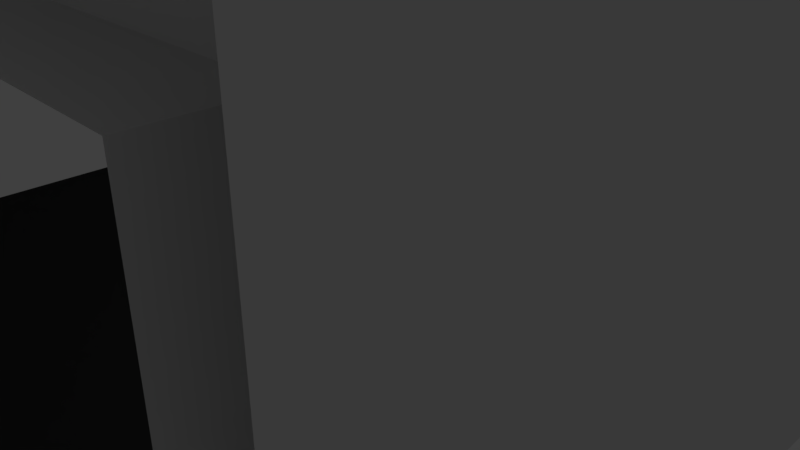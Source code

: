 # Source: Tunnel3WayOpening.blend  (saved by Blender 2.79.0; exported with 4.5.12 LTS)
import bpy
from mathutils import Matrix  # noqa: F401  (used for matrix-valued properties, if any)

bpy.ops.wm.read_factory_settings(use_empty=True)
scene = bpy.context.scene
scene.name = 'Scene'

# ---- collections
col_collection_1 = bpy.data.collections.new('Collection 1'); scene.collection.children.link(col_collection_1)

# ---- materials (node trees are filled in below, after node groups)
mat_material = bpy.data.materials.new('Material')
mat_material.alpha_threshold = 0.0
mat_material.use_transparent_shadow = False
mat_material.roughness = 0.5
mat_material.line_color = (0.0, 0.0, 0.0, 1.0)
mat_material_001 = bpy.data.materials.new('Material.001')
mat_material_001.alpha_threshold = 0.0
mat_material_001.use_transparent_shadow = False
mat_material_001.diffuse_color = (0.0291, 0.0291, 0.0291, 1.0)
mat_material_001.roughness = 0.5

# ---- material node trees

# ---- world
world_world = bpy.data.worlds.new('World'); scene.world = world_world
world_world.color = (0.05088, 0.05088, 0.05088)
world_world.use_sun_shadow = False
world_world.sun_shadow_jitter_overblur = 0.0
world_world.cycles.sampling_method = 'MANUAL'

# ---- cameras
cam_camera = bpy.data.cameras.new('Camera')
cam_camera.clip_end = 100.0
cam_camera.lens = 35.0
cam_camera.sensor_width = 32.0
cam_camera.sensor_height = 18.0
cam_camera.ortho_scale = 7.314
cam_camera.dof.focus_distance = 0.0
cam_camera.dof.aperture_fstop = 128.0

# ---- lights
light_lamp = bpy.data.lights.new('Lamp', 'POINT')
light_lamp.transmission_factor = 0.0
light_lamp.cutoff_distance = 30.0
light_lamp.energy = 100.0
light_lamp.shadow_buffer_clip_start = 1.001
light_lamp.shadow_soft_size = 0.1
light_lamp.shadow_maximum_resolution = 0.006
light_lamp.use_absolute_resolution = True

# ---- meshes
me_cube = bpy.data.meshes.new('Cube')
me_cube.from_pydata([(-5.0, 4.0, -1.0), (-4.0, 4.0, 0.0), (-5.0, 5.0, -1.0), (-4.0, 5.0, 4.0), (-5.0, 4.0, 0.0), (-4.0, 5.0, 0.0), (-5.0, 4.0, 4.0), (-4.0, 4.0, -1.0), (-4.0, 5.0, -1.0), (5.0, 4.0, -1.0), (4.0, 4.0, 0.0), (5.0, 5.0, -1.0), (4.0, 5.0, 4.0), (4.0, 5.0, 0.0), (4.0, 4.0, -1.0), (0.0, 4.0, -1.0), (0.0, 5.0, 0.0), (0.0, 4.0, 0.0), (4.0, 5.0, -1.0), (0.0, 5.0, -1.0), (-5.0, -4.0, -1.0), (-4.0, -4.0, 0.0), (-5.0, -5.0, -1.0), (-4.0, 0.0, 0.0), (-5.0, 0.0, -1.0), (-4.0, -5.0, 4.0), (-5.0, 0.0, 0.0), (-5.0, -4.0, 0.0), (-4.0, 0.0, -1.0), (-4.0, -5.0, 0.0), (-5.0, -4.0, 4.0), (-4.0, -4.0, -1.0), (-4.0, -5.0, -1.0), (5.0, -4.0, -1.0), (4.0, -4.0, 0.0), (5.0, -5.0, -1.0), (4.0, 0.0, 0.0), (5.0, 0.0, -1.0), (4.0, -5.0, 4.0), (4.0, 0.0, -1.0), (4.0, -5.0, 0.0), (4.0, -4.0, -1.0), (0.0, -4.0, -1.0), (0.0, -5.0, 0.0), (0.0, 0.0, 0.0), (0.0, 0.0, -1.0), (0.0, -4.0, 0.0), (4.0, -5.0, -1.0), (0.0, -5.0, -1.0), (-4.0, 5.0, 5.0), (-5.0, 5.0, 5.0), (-5.0, 4.0, 5.0), (4.0, 5.0, 5.0), (5.0, 5.0, 5.0), (5.0, 4.0, 5.0), (-4.0, -5.0, 5.0), (-5.0, -5.0, 5.0), (-5.0, -4.0, 5.0), (4.0, -5.0, 5.0), (5.0, -5.0, 5.0), (5.0, -4.0, 5.0), (5.0, 0.0, 5.0), (0.0, 5.0, 4.0), (0.0, 5.0, 5.0), (0.0, -5.0, 5.0), (0.0, -5.0, 4.0), (-5.0, 0.0, 5.0), (-5.0, 0.0, 4.0), (4.0, 0.0, 4.0), (4.0, 4.0, 4.0), (0.0, 4.0, 4.0), (-4.0, 0.0, 4.0), (-4.0, 4.0, 4.0), (4.0, -4.0, 4.0), (0.0, -4.0, 4.0), (-4.0, -4.0, 4.0), (-4.0, -4.0, 5.0), (4.0, -4.0, 5.0), (4.0, 4.0, 5.0), (-4.0, 4.0, 5.0), (-4.0, 0.0, 5.0), (4.0, 0.0, 5.0), (0.0, -4.0, 5.0), (0.0, 4.0, 5.0)], [], [(0, 8, 7), (0, 2, 8), (7, 8, 19, 15), (1, 4, 26, 23), (7, 28, 24, 0), (17, 1, 23, 44), (15, 45, 28, 7), (16, 5, 1, 17), (6, 4, 5, 3), (4, 1, 5), (9, 14, 18), (9, 18, 11), (14, 15, 19, 18), (14, 9, 37, 39), (17, 44, 36, 10), (15, 14, 39, 45), (16, 17, 10, 13), (9, 54, 61, 37), (20, 31, 32), (20, 32, 22), (31, 42, 48, 32), (21, 23, 26, 27), (31, 20, 24, 28), (46, 44, 23, 21), (42, 31, 28, 45), (43, 46, 21, 29), (30, 25, 29, 27), (27, 29, 21), (33, 47, 41), (33, 35, 47), (41, 47, 48, 42), (41, 39, 37, 33), (46, 34, 36, 44), (42, 45, 39, 41), (43, 40, 34, 46), (11, 53, 54, 9), (49, 50, 51), (52, 54, 53), (55, 57, 56), (58, 59, 60), (75, 25, 30), (72, 71, 67, 6), (73, 38, 65, 74), (76, 82, 74, 75), (12, 69, 70, 62), (33, 60, 59, 35), (3, 72, 6), (80, 76, 75, 71), (74, 65, 25, 75), (62, 70, 72, 3), (80, 71, 72, 79), (82, 77, 73, 74), (37, 61, 60, 33), (71, 75, 30, 67), (77, 58, 60), (57, 55, 76), (78, 54, 52), (51, 79, 49), (82, 64, 58, 77), (72, 70, 83, 79), (63, 83, 78, 52), (81, 61, 54, 78), (66, 80, 79, 51), (70, 69, 78, 83), (57, 76, 80, 66), (77, 60, 61, 81), (68, 81, 78, 69), (73, 77, 81, 68), (76, 55, 64, 82), (49, 79, 83, 63), (36, 68, 69, 10), (73, 68, 36, 34), (34, 40, 38, 73), (10, 69, 12, 13)])
me_cube.polygons.foreach_set('material_index', [0, 0, 0, 1, 0, 1, 0, 1, 0, 1, 0, 0, 0, 0, 1, 0, 1, 0, 0, 0, 0, 1, 0, 1, 0, 1, 0, 1, 0, 0, 0, 0, 1, 0, 1, 0, 0, 0, 0, 0, 0, 0, 0, 0, 0, 0, 0, 0, 0, 0, 0, 0, 0, 0, 0, 0, 0, 0, 0, 0, 0, 0, 0, 0, 0, 0, 0, 0, 0, 0, 0, 0, 0, 0])
_uv = me_cube.uv_layers.new(name='UVMap')
_uv.uv.foreach_set('vector', [0.375, 0.4444, 0.5, 0.5556, 0.5, 0.4444, 0.375, 0.4444, 0.375, 0.5556, 0.5, 0.5556, 0.5, 0.4444, 0.5, 0.5556, 1.0, 0.5556, 1.0, 0.4444, 0.5, 0.4444, 0.375, 0.4444, 0.375, 0.0, 0.5, 0.0, 0.5, 0.4444, 0.5, 0.0, 0.375, 0.0, 0.375, 0.4444, 0.5, 0.4444, 2.384e-07, 0.4444, 0.0, 0.0, 0.5, 0.0, 0.5, 0.4444, 0.5, 0.0, 2.98e-07, 0.0, 4.172e-07, 0.4444, 0.5, 0.3333, 3.576e-07, 0.3333, 2.384e-07, 0.2222, 0.5, 0.2222, 0.375, 0.4444, 0.375, 0.0, 0.5, 0.0, 0.5, 0.4444, 0.375, 0.4444, 0.5, 0.4444, 0.5, 0.5556, 0.375, 0.4444, 0.25, 0.4444, 0.25, 0.5556, 0.375, 0.4444, 0.25, 0.5556, 0.375, 0.5556, 0.5, 0.4444, 2.384e-07, 0.4444, 2.384e-07, 0.5556, 0.5, 0.5556, 0.5, 0.4444, 0.625, 0.4444, 0.625, 0.0, 0.5, 0.0, 0.5, 0.4444, 0.5, 0.0, 1.0, 0.0, 1.0, 0.4444, 0.5, 0.4444, 1.0, 0.4444, 1.0, 0.0, 0.5, 0.0, 0.5, 0.3333, 0.5, 0.2222, 1.0, 0.2222, 1.0, 0.3333, 0.5, 0.3333, 0.5, 1.0, 2.384e-07, 1.0, 2.384e-07, 0.3333, 0.375, 0.4444, 0.5, 0.4444, 0.5, 0.3333, 0.375, 0.4444, 0.5, 0.3333, 0.375, 0.3333, 0.5, 0.4444, 1.0, 0.4444, 1.0, 0.3333, 0.5, 0.3333, 0.5, 0.4444, 0.5, 0.8889, 0.375, 0.8889, 0.375, 0.4444, 0.5, 0.4444, 0.375, 0.4444, 0.375, 0.8889, 0.5, 0.8889, 0.5, 0.4444, 0.5, 0.8889, 0.0, 0.8889, 2.384e-07, 0.4444, 0.5, 0.4444, 4.172e-07, 0.4444, 2.98e-07, 0.8889, 0.5, 0.8889, 0.5, 0.3333, 0.5, 0.4444, 2.384e-07, 0.4444, 3.576e-07, 0.3333, 0.375, 0.4444, 0.5, 0.4444, 0.5, 0.0, 0.375, 0.0, 0.375, 0.4444, 0.5, 0.3333, 0.5, 0.4444, 0.375, 0.4444, 0.25, 0.3333, 0.25, 0.4444, 0.375, 0.4444, 0.375, 0.3333, 0.25, 0.3333, 0.5, 0.4444, 0.5, 0.3333, 2.384e-07, 0.3333, 2.384e-07, 0.4444, 0.5, 0.4444, 0.5, 0.8889, 0.625, 0.8889, 0.625, 0.4444, 0.5, 0.4444, 1.0, 0.4444, 1.0, 0.8889, 0.5, 0.8889, 0.5, 0.4444, 0.5, 0.8889, 1.0, 0.8889, 1.0, 0.4444, 0.5, 0.3333, 1.0, 0.3333, 1.0, 0.4444, 0.5, 0.4444, 0.375, 0.3333, 0.375, 1.0, 0.25, 1.0, 0.25, 0.3333, 0.5, 0.3333, 0.375, 0.3333, 0.375, 0.2222, 0.5, 0.3333, 0.625, 0.2222, 0.625, 0.3333, 0.5, 0.3333, 0.375, 0.4444, 0.375, 0.3333, 0.5, 0.3333, 0.625, 0.3333, 0.625, 0.4444, 0.5, 0.4444, 0.5, 0.3333, 0.375, 0.4444, 0.5, 0.4444, 0.5, 0.0, 0.375, 0.0, 0.375, 0.4444, 0.5, 0.4444, 0.5, 0.3333, 2.384e-07, 0.3333, 2.384e-07, 0.4444, 0.5, 0.3333, 1.0, 0.3333, 1.0, 0.2222, 0.5, 0.2222, 0.5, 0.3333, 0.5, 0.2222, 2.384e-07, 0.2222, 2.384e-07, 0.3333, 0.5, 0.3333, 0.5, 1.0, 0.375, 1.0, 0.375, 0.3333, 0.5, 0.3333, 0.5, 0.2222, 0.375, 0.2222, 0.5, 0.3333, 2.384e-07, 0.3333, 2.384e-07, 0.2222, 0.5, 0.2222, 0.5, 0.4444, 0.5, 0.3333, 3.576e-07, 0.3333, 3.576e-07, 0.4444, 0.5, 0.3333, 0.5, 0.2222, 3.576e-07, 0.2222, 3.576e-07, 0.3333, 0.5, 0.3333, 0.5, 0.2222, 1.0, 0.2222, 1.0, 0.3333, 0.5, 0.3333, 1.0, 0.3333, 1.0, 0.2222, 0.5, 0.2222, 0.5, 0.3333, 0.5, 1.0, 2.384e-07, 1.0, 2.384e-07, 0.3333, 0.5, 0.4444, 0.5, 0.0, 0.375, 0.0, 0.375, 0.4444, 0.5, 0.4444, 0.5, 0.3333, 0.625, 0.4444, 0.375, 0.4444, 0.5, 0.3333, 0.5, 0.4444, 0.5, 0.4444, 0.625, 0.4444, 0.5, 0.5556, 0.375, 0.4444, 0.5, 0.4444, 0.5, 0.5556, 0.5, 0.4444, 0.5, 0.3333, 1.0, 0.3333, 1.0, 0.4444, 0.5, 0.4444, 1.0, 0.4444, 1.0, 0.5556, 0.5, 0.5556, 0.5, 0.3333, 0.5, 0.2222, 1.0, 0.2222, 1.0, 0.3333, 0.5, 0.4444, 0.625, 0.4444, 0.625, 0.8889, 0.5, 0.8889, 0.375, 0.4444, 0.5, 0.4444, 0.5, 0.8889, 0.375, 0.8889, 0.5, 0.4444, 1.0, 0.4444, 1.0, 0.5556, 0.5, 0.5556, 0.375, 0.4444, 0.5, 0.4444, 0.5, 0.8889, 0.375, 0.8889, 0.5, 0.4444, 0.625, 0.4444, 0.625, 0.8889, 0.5, 0.8889, 0.5, 0.4444, 0.5, 0.5556, 1.0, 0.5556, 1.0, 0.4444, 0.5, 0.4444, 0.5, 0.5556, 1.0, 0.5556, 1.0, 0.4444, 0.5, 0.4444, 0.5, 0.3333, 1.0, 0.3333, 1.0, 0.4444, 0.5, 0.3333, 0.5, 0.2222, 1.0, 0.2222, 1.0, 0.3333, 0.5, 0.4444, 0.5, 0.8889, 1.0, 0.8889, 1.0, 0.4444, 0.5, 0.4444, 1.0, 0.4444, 1.0, 0.0, 0.5, 0.0, 0.5, 0.4444, 0.375, 0.4444, 0.375, 0.8889, 0.5, 0.8889, 0.5, 0.4444, 0.5, 0.8889, 0.625, 0.8889, 0.625, 0.4444])
me_cube.materials.append(mat_material)
me_cube.materials.append(mat_material_001)
me_cube.use_remesh_preserve_volume = False
me_cube.use_remesh_preserve_attributes = False
me_cube.use_mirror_vertex_groups = False
me_cube.update()

# ---- objects
ob_cube = bpy.data.objects.new('Cube', me_cube)
ob_lamp = bpy.data.objects.new('Lamp', light_lamp)
ob_camera = bpy.data.objects.new('Camera', cam_camera)

# ---- transforms, parenting, visibility, modifiers, constraints
ob_cube.location = (0.0, 0.0, 0.0)
ob_cube.lock_rotations_4d = False
ob_cube.empty_display_type = 'ARROWS'
ob_cube.lineart.crease_threshold = 0.0
ob_lamp.location = (4.076, 1.005, 5.904)
ob_lamp.rotation_euler = (0.6503, 0.05522, 1.866)
ob_lamp.lock_rotations_4d = False
ob_lamp.empty_display_type = 'ARROWS'
ob_lamp.color = (0.0, 0.0, 0.0, 0.0)
ob_lamp.lineart.crease_threshold = 0.0
ob_camera.location = (7.481, -6.508, 5.344)
ob_camera.rotation_euler = (1.109, 0.0, 0.8149)
ob_camera.lock_rotations_4d = False
ob_camera.empty_display_type = 'ARROWS'
ob_camera.color = (0.0, 0.0, 0.0, 0.0)
ob_camera.display_type = 'WIRE'
ob_camera.lineart.crease_threshold = 0.0

# ---- collection membership
col_collection_1.objects.link(ob_cube)
col_collection_1.objects.link(ob_lamp)
col_collection_1.objects.link(ob_camera)

# ---- scene / render settings (as saved in the file)
scene.camera = ob_camera
scene.frame_start = 1; scene.frame_end = 250; scene.frame_set(1)
scene.render.engine = 'BLENDER_EEVEE_NEXT'
scene.render.resolution_percentage = 50
scene.render.dither_intensity = 0.0
scene.cycles.use_denoising = False
scene.cycles.samples = 128
scene.cycles.sampling_pattern = 'TABULATED_SOBOL'
scene.cycles.use_adaptive_sampling = False
scene.cycles.use_light_tree = False
scene.cycles.blur_glossy = 0.0
scene.cycles.sample_clamp_indirect = 0.0
scene.view_settings.view_transform = 'Standard'
bpy.context.view_layer.update()
